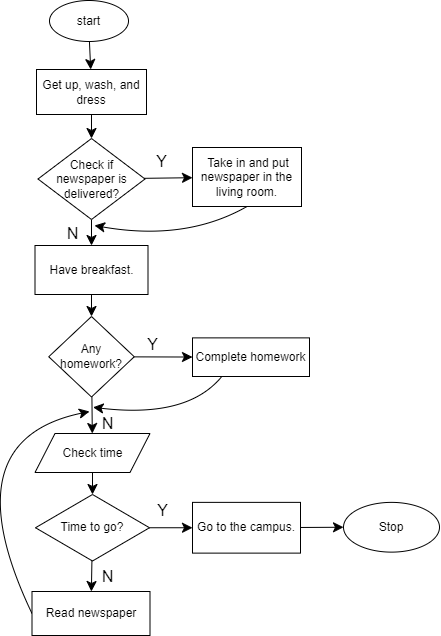

The diagram above was exported from draw.io. Its source (the exported page's mxGraphModel, read from the mxfile embedded in the PNG):
<mxGraphModel dx="2523" dy="1570" grid="0" gridSize="10" guides="1" tooltips="1" connect="1" arrows="1" fold="1" page="0" pageScale="1" pageWidth="850" pageHeight="1100" math="0" shadow="0">
  <root>
    <mxCell id="0" />
    <mxCell id="1" parent="0" />
    <mxCell id="DmQgc9sd-our5xvNdOgz-4" value="" style="edgeStyle=none;curved=1;rounded=0;orthogonalLoop=1;jettySize=auto;html=1;fontSize=12;startSize=8;endSize=8;" edge="1" parent="1" source="DmQgc9sd-our5xvNdOgz-2" target="DmQgc9sd-our5xvNdOgz-3">
      <mxGeometry relative="1" as="geometry" />
    </mxCell>
    <mxCell id="DmQgc9sd-our5xvNdOgz-2" value="start" style="ellipse;whiteSpace=wrap;html=1;" vertex="1" parent="1">
      <mxGeometry x="-818" y="-402" width="79" height="41" as="geometry" />
    </mxCell>
    <mxCell id="DmQgc9sd-our5xvNdOgz-6" value="" style="edgeStyle=none;curved=1;rounded=0;orthogonalLoop=1;jettySize=auto;html=1;fontSize=12;startSize=8;endSize=8;" edge="1" parent="1" source="DmQgc9sd-our5xvNdOgz-3" target="DmQgc9sd-our5xvNdOgz-5">
      <mxGeometry relative="1" as="geometry" />
    </mxCell>
    <mxCell id="DmQgc9sd-our5xvNdOgz-3" value="Get up, wash, and dress" style="rounded=0;whiteSpace=wrap;html=1;" vertex="1" parent="1">
      <mxGeometry x="-831" y="-333" width="110" height="45" as="geometry" />
    </mxCell>
    <mxCell id="DmQgc9sd-our5xvNdOgz-8" value="" style="edgeStyle=none;curved=1;rounded=0;orthogonalLoop=1;jettySize=auto;html=1;fontSize=12;startSize=8;endSize=8;" edge="1" parent="1" source="DmQgc9sd-our5xvNdOgz-5" target="DmQgc9sd-our5xvNdOgz-7">
      <mxGeometry relative="1" as="geometry" />
    </mxCell>
    <mxCell id="DmQgc9sd-our5xvNdOgz-10" value="" style="edgeStyle=none;curved=1;rounded=0;orthogonalLoop=1;jettySize=auto;html=1;fontSize=12;startSize=8;endSize=8;" edge="1" parent="1" source="DmQgc9sd-our5xvNdOgz-5" target="DmQgc9sd-our5xvNdOgz-9">
      <mxGeometry relative="1" as="geometry" />
    </mxCell>
    <mxCell id="DmQgc9sd-our5xvNdOgz-5" value="Check if newspaper is delivered?" style="rhombus;whiteSpace=wrap;html=1;rounded=0;" vertex="1" parent="1">
      <mxGeometry x="-829.5" y="-264" width="107" height="81" as="geometry" />
    </mxCell>
    <mxCell id="DmQgc9sd-our5xvNdOgz-7" value="&amp;nbsp;Take in and put newspaper in the living room." style="whiteSpace=wrap;html=1;rounded=0;" vertex="1" parent="1">
      <mxGeometry x="-675" y="-255" width="109" height="59" as="geometry" />
    </mxCell>
    <mxCell id="DmQgc9sd-our5xvNdOgz-12" value="" style="edgeStyle=none;curved=1;rounded=0;orthogonalLoop=1;jettySize=auto;html=1;fontSize=12;startSize=8;endSize=8;" edge="1" parent="1" source="DmQgc9sd-our5xvNdOgz-9" target="DmQgc9sd-our5xvNdOgz-11">
      <mxGeometry relative="1" as="geometry" />
    </mxCell>
    <mxCell id="DmQgc9sd-our5xvNdOgz-9" value="Have breakfast." style="whiteSpace=wrap;html=1;rounded=0;" vertex="1" parent="1">
      <mxGeometry x="-832.5" y="-157" width="113" height="49" as="geometry" />
    </mxCell>
    <mxCell id="DmQgc9sd-our5xvNdOgz-14" value="" style="edgeStyle=none;curved=1;rounded=0;orthogonalLoop=1;jettySize=auto;html=1;fontSize=12;startSize=8;endSize=8;" edge="1" parent="1" source="DmQgc9sd-our5xvNdOgz-11" target="DmQgc9sd-our5xvNdOgz-13">
      <mxGeometry relative="1" as="geometry" />
    </mxCell>
    <mxCell id="DmQgc9sd-our5xvNdOgz-16" value="" style="edgeStyle=none;curved=1;rounded=0;orthogonalLoop=1;jettySize=auto;html=1;fontSize=12;startSize=8;endSize=8;" edge="1" parent="1" source="DmQgc9sd-our5xvNdOgz-11" target="DmQgc9sd-our5xvNdOgz-15">
      <mxGeometry relative="1" as="geometry" />
    </mxCell>
    <mxCell id="DmQgc9sd-our5xvNdOgz-11" value="Any homework?" style="rhombus;whiteSpace=wrap;html=1;rounded=0;" vertex="1" parent="1">
      <mxGeometry x="-818.75" y="-86" width="85.5" height="80.5" as="geometry" />
    </mxCell>
    <mxCell id="DmQgc9sd-our5xvNdOgz-18" value="" style="edgeStyle=none;curved=1;rounded=0;orthogonalLoop=1;jettySize=auto;html=1;fontSize=12;startSize=8;endSize=8;" edge="1" parent="1" source="DmQgc9sd-our5xvNdOgz-13" target="DmQgc9sd-our5xvNdOgz-17">
      <mxGeometry relative="1" as="geometry" />
    </mxCell>
    <mxCell id="DmQgc9sd-our5xvNdOgz-13" value="Check time" style="shape=parallelogram;perimeter=parallelogramPerimeter;whiteSpace=wrap;html=1;fixedSize=1;rounded=0;" vertex="1" parent="1">
      <mxGeometry x="-832.5" y="31" width="115" height="39" as="geometry" />
    </mxCell>
    <mxCell id="DmQgc9sd-our5xvNdOgz-15" value="Complete homework" style="whiteSpace=wrap;html=1;rounded=0;" vertex="1" parent="1">
      <mxGeometry x="-675" y="-64.62" width="117" height="38.62" as="geometry" />
    </mxCell>
    <mxCell id="DmQgc9sd-our5xvNdOgz-22" value="" style="edgeStyle=none;curved=1;rounded=0;orthogonalLoop=1;jettySize=auto;html=1;fontSize=12;startSize=8;endSize=8;" edge="1" parent="1" source="DmQgc9sd-our5xvNdOgz-17" target="DmQgc9sd-our5xvNdOgz-21">
      <mxGeometry relative="1" as="geometry" />
    </mxCell>
    <mxCell id="DmQgc9sd-our5xvNdOgz-26" value="" style="edgeStyle=none;curved=1;rounded=0;orthogonalLoop=1;jettySize=auto;html=1;fontSize=12;startSize=8;endSize=8;" edge="1" parent="1" source="DmQgc9sd-our5xvNdOgz-17" target="DmQgc9sd-our5xvNdOgz-25">
      <mxGeometry relative="1" as="geometry" />
    </mxCell>
    <mxCell id="DmQgc9sd-our5xvNdOgz-17" value="Time to go?" style="rhombus;whiteSpace=wrap;html=1;rounded=0;" vertex="1" parent="1">
      <mxGeometry x="-832" y="92" width="114" height="66.5" as="geometry" />
    </mxCell>
    <mxCell id="DmQgc9sd-our5xvNdOgz-28" value="" style="edgeStyle=none;curved=1;rounded=0;orthogonalLoop=1;jettySize=auto;html=1;fontSize=12;startSize=8;endSize=8;" edge="1" parent="1" source="DmQgc9sd-our5xvNdOgz-21" target="DmQgc9sd-our5xvNdOgz-27">
      <mxGeometry relative="1" as="geometry" />
    </mxCell>
    <mxCell id="DmQgc9sd-our5xvNdOgz-21" value="Go to the campus." style="whiteSpace=wrap;html=1;rounded=0;" vertex="1" parent="1">
      <mxGeometry x="-675" y="99.87" width="108" height="50.75" as="geometry" />
    </mxCell>
    <mxCell id="DmQgc9sd-our5xvNdOgz-29" style="edgeStyle=none;curved=1;rounded=0;orthogonalLoop=1;jettySize=auto;html=1;exitX=0;exitY=0.5;exitDx=0;exitDy=0;fontSize=12;startSize=8;endSize=8;" edge="1" parent="1" source="DmQgc9sd-our5xvNdOgz-25">
      <mxGeometry relative="1" as="geometry">
        <mxPoint x="-778" y="9" as="targetPoint" />
        <Array as="points">
          <mxPoint x="-918" y="38" />
        </Array>
      </mxGeometry>
    </mxCell>
    <mxCell id="DmQgc9sd-our5xvNdOgz-25" value="Read newspaper" style="whiteSpace=wrap;html=1;rounded=0;" vertex="1" parent="1">
      <mxGeometry x="-835.5" y="189" width="118" height="44" as="geometry" />
    </mxCell>
    <mxCell id="DmQgc9sd-our5xvNdOgz-27" value="Stop" style="ellipse;whiteSpace=wrap;html=1;" vertex="1" parent="1">
      <mxGeometry x="-524" y="99.87" width="96" height="49.75" as="geometry" />
    </mxCell>
    <mxCell id="DmQgc9sd-our5xvNdOgz-30" value="Y" style="text;html=1;align=center;verticalAlign=middle;resizable=0;points=[];autosize=1;strokeColor=none;fillColor=none;fontSize=16;" vertex="1" parent="1">
      <mxGeometry x="-721" y="-257" width="29" height="31" as="geometry" />
    </mxCell>
    <mxCell id="DmQgc9sd-our5xvNdOgz-32" value="Y" style="text;html=1;align=center;verticalAlign=middle;resizable=0;points=[];autosize=1;strokeColor=none;fillColor=none;fontSize=16;" vertex="1" parent="1">
      <mxGeometry x="-730" y="-74" width="29" height="31" as="geometry" />
    </mxCell>
    <mxCell id="DmQgc9sd-our5xvNdOgz-33" value="N" style="text;html=1;align=center;verticalAlign=middle;resizable=0;points=[];autosize=1;strokeColor=none;fillColor=none;fontSize=16;" vertex="1" parent="1">
      <mxGeometry x="-775.5" y="5" width="30" height="31" as="geometry" />
    </mxCell>
    <mxCell id="DmQgc9sd-our5xvNdOgz-34" value="Y" style="text;html=1;align=center;verticalAlign=middle;resizable=0;points=[];autosize=1;strokeColor=none;fillColor=none;fontSize=16;" vertex="1" parent="1">
      <mxGeometry x="-719.5" y="92" width="29" height="31" as="geometry" />
    </mxCell>
    <mxCell id="DmQgc9sd-our5xvNdOgz-35" value="N" style="text;html=1;align=center;verticalAlign=middle;resizable=0;points=[];autosize=1;strokeColor=none;fillColor=none;fontSize=16;" vertex="1" parent="1">
      <mxGeometry x="-775.5" y="158.5" width="30" height="31" as="geometry" />
    </mxCell>
    <mxCell id="DmQgc9sd-our5xvNdOgz-37" style="edgeStyle=none;curved=1;rounded=0;orthogonalLoop=1;jettySize=auto;html=1;exitX=0.5;exitY=1;exitDx=0;exitDy=0;fontSize=12;startSize=8;endSize=8;" edge="1" parent="1" source="DmQgc9sd-our5xvNdOgz-7">
      <mxGeometry relative="1" as="geometry">
        <mxPoint x="-773" y="-177" as="targetPoint" />
        <Array as="points">
          <mxPoint x="-682" y="-161" />
        </Array>
      </mxGeometry>
    </mxCell>
    <mxCell id="DmQgc9sd-our5xvNdOgz-38" value="N" style="text;html=1;align=center;verticalAlign=middle;resizable=0;points=[];autosize=1;strokeColor=none;fillColor=none;fontSize=16;" vertex="1" parent="1">
      <mxGeometry x="-810.5" y="-184.5" width="30" height="31" as="geometry" />
    </mxCell>
    <mxCell id="DmQgc9sd-our5xvNdOgz-40" style="edgeStyle=none;curved=1;rounded=0;orthogonalLoop=1;jettySize=auto;html=1;exitX=0.25;exitY=1;exitDx=0;exitDy=0;entryX=0.035;entryY=-0.007;entryDx=0;entryDy=0;entryPerimeter=0;fontSize=12;startSize=8;endSize=8;" edge="1" parent="1" source="DmQgc9sd-our5xvNdOgz-15" target="DmQgc9sd-our5xvNdOgz-33">
      <mxGeometry relative="1" as="geometry">
        <Array as="points">
          <mxPoint x="-680" y="16" />
        </Array>
      </mxGeometry>
    </mxCell>
  </root>
</mxGraphModel>